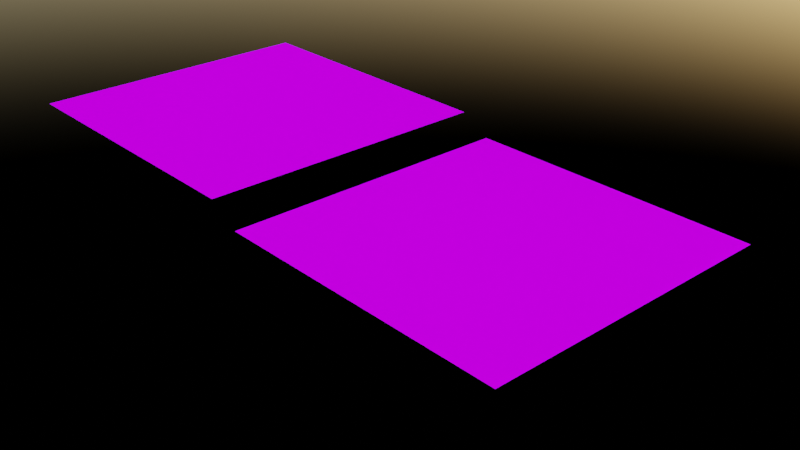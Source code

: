 # Source: materials.blend  (saved by Blender 3.3.6; exported with 4.5.12 LTS)
import bpy
from mathutils import Matrix  # noqa: F401  (used for matrix-valued properties, if any)

bpy.ops.wm.read_factory_settings(use_empty=True)
scene = bpy.context.scene
scene.name = 'Scene'

# ---- collections
col_collection = bpy.data.collections.new('Collection'); scene.collection.children.link(col_collection)

# ---- images (referenced by path relative to the original .blend; pixels are not part of the script)
import os
ASSET_DIR = os.environ.get("B2B_ASSET_DIR", "")  # directory of the original .blend (textures are referenced by path, not embedded)
HERE = os.path.dirname(os.path.abspath(__file__))  # packed textures are extracted next to this script under _unpacked/

def load_image(name, relpath, width, height, colorspace="sRGB"):
    """Load a texture the original file referenced (path relative to the .blend, or extracted next to this script)."""
    p = next((c for c in (os.path.join(HERE, relpath), os.path.join(ASSET_DIR, relpath)) if relpath and os.path.exists(c)), "")
    if p:
        img = bpy.data.images.load(p, check_existing=True)
        img.name = name
    else:  # same state as the original file: an image datablock whose file is absent (Cycles renders it pink)
        img = bpy.data.images.new(name, width, height)
        img.source = "FILE"
        img.filepath = "//" + (relpath or name)
    img.colorspace_settings.name = colorspace
    return img
img_vb2qdgwew_2k_roughness_jpg_001 = load_image('vb2qdgwew_2K_Roughness.jpg.001', 'soil_mud_vb2qdgwew/vb2qdgwew_2K_Roughness.jpg', 1024, 1024, 'sRGB')
img_vb2qdgwew_2k_albedo_jpg_001 = load_image('vb2qdgwew_2K_Albedo.jpg.001', 'soil_mud_vb2qdgwew/vb2qdgwew_2K_Albedo.jpg', 1024, 1024, 'sRGB')
img_vb2qdgwew_2k_ao_jpg = load_image('vb2qdgwew_2K_AO.jpg', 'soil_mud_vb2qdgwew/vb2qdgwew_2K_AO.jpg', 1024, 1024, 'Non-Color')
img_vb2qdgwew_2k_displacement_jpg = load_image('vb2qdgwew_2K_Displacement.jpg', 'soil_mud_vb2qdgwew/vb2qdgwew_2K_Displacement.jpg', 1024, 1024, 'Non-Color')
img_vb2qdgwew_2k_normal_jpg = load_image('vb2qdgwew_2K_Normal.jpg', 'soil_mud_vb2qdgwew/vb2qdgwew_2K_Normal.jpg', 1024, 1024, 'Non-Color')
img_td2jfcmt_2k_ao_jpg = load_image('td2jfcmt_2K_AO.jpg', 'Worn_Wood_Planks_td2jfcmt/Thumbs/2k/td2jfcmt_2K_AO.jpg', 1024, 1024, 'Non-Color')
img_td2jfcmt_2k_roughness_jpg = load_image('td2jfcmt_2K_Roughness.jpg', 'Worn_Wood_Planks_td2jfcmt/Thumbs/2k/td2jfcmt_2K_Roughness.jpg', 1024, 1024, 'Non-Color')
img_td2jfcmt_2k_albedo_jpg = load_image('td2jfcmt_2K_Albedo.jpg', 'Worn_Wood_Planks_td2jfcmt/Thumbs/2k/td2jfcmt_2K_Albedo.jpg', 1024, 1024, 'sRGB')
img_td2jfcmt_2k_normal_jpg = load_image('td2jfcmt_2K_Normal.jpg', 'Worn_Wood_Planks_td2jfcmt/Thumbs/2k/td2jfcmt_2K_Normal.jpg', 1024, 1024, 'Non-Color')
img_td2jfcmt_4k_displacement_jpg = load_image('td2jfcmt_4K_Displacement.jpg', 'Worn_Wood_Planks_td2jfcmt/td2jfcmt_4K_Displacement.jpg', 1024, 1024, 'sRGB')

# ---- materials (node trees are filled in below, after node groups)
mat_rocky_soil_vb2qdgwew = bpy.data.materials.new('Rocky_Soil_vb2qdgwew')
mat_rocky_soil_vb2qdgwew.displacement_method = 'BOTH'
mat_rocky_soil_vb2qdgwew.use_backface_culling = True
mat_worn_wood_planks_td2jfcmt = bpy.data.materials.new('Worn_Wood_Planks_td2jfcmt')
mat_worn_wood_planks_td2jfcmt.displacement_method = 'BOTH'

# ---- material node trees
mat_rocky_soil_vb2qdgwew.use_nodes = True; mat_rocky_soil_vb2qdgwew.node_tree.nodes.clear()
_N = mat_rocky_soil_vb2qdgwew.node_tree.nodes; _L = mat_rocky_soil_vb2qdgwew.node_tree.links
n0 = _N.new('ShaderNodeBsdfPrincipled'); n0.name = 'Principled BSDF'; n0.location = (10, 300)
n0.subsurface_method = 'RANDOM_WALK_SKIN'
n0.inputs[3].default_value = 1.45
n0.inputs[13].default_value = 0.0
n0.inputs[27].default_value = (0.0, 0.0, 0.0, 1.0)
n0.inputs[28].default_value = 1.0
n1 = _N.new('ShaderNodeNormalMap'); n1.name = 'Normal Map'; n1.location = (-250, -170)
n2 = _N.new('ShaderNodeMix'); n2.name = 'Mix (Legacy)'; n2.location = (-250, 320)
n2.data_type = 'RGBA'
n2.blend_type = 'MULTIPLY'
n3 = _N.new('ShaderNodeTexImage'); n3.name = 'Image Texture.002'; n3.location = (-632, -69)
n3.image = img_vb2qdgwew_2k_roughness_jpg_001
n4 = _N.new('ShaderNodeTexImage'); n4.name = 'Image Texture'; n4.location = (-654, 599)
n4.width = 300
n4.image = img_vb2qdgwew_2k_albedo_jpg_001
n5 = _N.new('ShaderNodeOutputMaterial'); n5.name = 'Material Output'; n5.location = (428, 215)
n6 = _N.new('ShaderNodeDisplacement'); n6.name = 'Displacement'; n6.location = (90, -380)
n6.inputs[2].default_value = 0.1
n7 = _N.new('ShaderNodeTexImage'); n7.name = 'Image Texture.001'; n7.location = (-632, 250)
n7.image = img_vb2qdgwew_2k_ao_jpg
n8 = _N.new('ShaderNodeTexImage'); n8.name = 'Image Texture.004'; n8.location = (-276, -458)
n8.image = img_vb2qdgwew_2k_displacement_jpg
n9 = _N.new('ShaderNodeTexImage'); n9.name = 'Image Texture.003'; n9.location = (-643, -383)
n9.image = img_vb2qdgwew_2k_normal_jpg
_L.new(n0.outputs[0], n5.inputs[0])
_L.new(n4.outputs[0], n2.inputs[6])
_L.new(n7.outputs[0], n2.inputs[7])
_L.new(n2.outputs[2], n0.inputs[0])
_L.new(n3.outputs[0], n0.inputs[2])
_L.new(n9.outputs[0], n1.inputs[1])
_L.new(n1.outputs[0], n0.inputs[5])
_L.new(n6.outputs[0], n5.inputs[2])
_L.new(n8.outputs[0], n6.inputs[0])
n5.is_active_output = True
mat_worn_wood_planks_td2jfcmt.use_nodes = True; mat_worn_wood_planks_td2jfcmt.node_tree.nodes.clear()
_N = mat_worn_wood_planks_td2jfcmt.node_tree.nodes; _L = mat_worn_wood_planks_td2jfcmt.node_tree.links
n0 = _N.new('NodeFrame'); n0.name = 'Frame'; n0.location = (-672, 540)
n0.label = 'Textures'
n0.width = 311
n1 = _N.new('ShaderNodeBsdfPrincipled'); n1.name = 'Principled BSDF'; n1.location = (10, 300)
n1.subsurface_method = 'RANDOM_WALK_SKIN'
n1.inputs[3].default_value = 1.45
n1.inputs[13].default_value = 0.0
n1.inputs[27].default_value = (0.0, 0.0, 0.0, 1.0)
n1.inputs[28].default_value = 1.0
n2 = _N.new('ShaderNodeMix'); n2.name = 'Mix (Legacy)'; n2.location = (-250, 320)
n2.data_type = 'RGBA'
n2.blend_type = 'MULTIPLY'
n3 = _N.new('ShaderNodeNormalMap'); n3.name = 'Normal Map'; n3.location = (-250, -170)
n4 = _N.new('ShaderNodeDisplacement'); n4.name = 'Displacement'; n4.location = (10, -400)
n4.inputs[1].default_value = 0.0
n4.inputs[2].default_value = 0.1
n5 = _N.new('ShaderNodeSeparateRGB'); n5.name = 'Separate RGB (Legacy)'; n5.location = (-250, -499)
n6 = _N.new('ShaderNodeOutputMaterial'); n6.name = 'Material Output'; n6.location = (300, 300)
n7 = _N.new('ShaderNodeMapping'); n7.name = 'Mapping'; n7.location = (-1237, -45)
n7.vector_type = 'TEXTURE'
n8 = _N.new('ShaderNodeTexCoord'); n8.name = 'Texture Coordinate'; n8.location = (-1461, -67)
n9 = _N.new('ShaderNodeTexImage'); n9.name = 'Image Texture.001'; n9.location = (41, -326)
n9.image = img_td2jfcmt_2k_ao_jpg
n10 = _N.new('ShaderNodeTexImage'); n10.name = 'Image Texture.002'; n10.location = (30, -629)
n10.image = img_td2jfcmt_2k_roughness_jpg
n11 = _N.new('ShaderNodeTexImage'); n11.name = 'Image Texture'; n11.location = (36, -30)
n11.width = 243
n11.image = img_td2jfcmt_2k_albedo_jpg
n12 = _N.new('ShaderNodeTexImage'); n12.name = 'Image Texture.003'; n12.location = (41, -938)
n12.image = img_td2jfcmt_2k_normal_jpg
n13 = _N.new('ShaderNodeTexImage'); n13.name = 'Image Texture.004'; n13.location = (41, -1266)
n13.image = img_td2jfcmt_4k_displacement_jpg
n9.parent = n0
n10.parent = n0
n11.parent = n0
n12.parent = n0
n13.parent = n0
_L.new(n1.outputs[0], n6.inputs[0])
_L.new(n8.outputs[2], n7.inputs[0])
_L.new(n7.outputs[0], n11.inputs[0])
_L.new(n7.outputs[0], n9.inputs[0])
_L.new(n11.outputs[0], n2.inputs[6])
_L.new(n9.outputs[0], n2.inputs[7])
_L.new(n2.outputs[2], n1.inputs[0])
_L.new(n10.outputs[0], n1.inputs[2])
_L.new(n7.outputs[0], n10.inputs[0])
_L.new(n7.outputs[0], n12.inputs[0])
_L.new(n12.outputs[0], n3.inputs[1])
_L.new(n3.outputs[0], n1.inputs[5])
_L.new(n7.outputs[0], n13.inputs[0])
_L.new(n13.outputs[0], n5.inputs[0])
_L.new(n5.outputs[0], n4.inputs[0])
_L.new(n4.outputs[0], n6.inputs[2])
n6.is_active_output = True

# ---- world
world_world = bpy.data.worlds.new('World'); scene.world = world_world
world_world.use_nodes = True; world_world.node_tree.nodes.clear()
_N = world_world.node_tree.nodes; _L = world_world.node_tree.links
n0 = _N.new('ShaderNodeOutputWorld'); n0.name = 'World Output'; n0.location = (300, 300)
n1 = _N.new('ShaderNodeBackground'); n1.name = 'Background'; n1.location = (10, 300)
n2 = _N.new('ShaderNodeTexSky'); n2.name = 'Sky Texture'; n2.location = (-190, 280)
_L.new(n1.outputs[0], n0.inputs[0])
_L.new(n2.outputs[0], n1.inputs[0])
n0.is_active_output = True
world_world.color = (0.05088, 0.05088, 0.05088)
world_world.use_sun_shadow = False
world_world.sun_shadow_jitter_overblur = 0.0

# ---- cameras
cam_camera = bpy.data.cameras.new('Camera')

# ---- meshes
me_plane = bpy.data.meshes.new('Plane')
me_plane.from_pydata([(-1.0, -1.0, 0.0), (1.0, -1.0, 0.0), (-1.0, 1.0, 0.0), (1.0, 1.0, 0.0)], [], [(0, 1, 3, 2)])
_uv = me_plane.uv_layers.new(name='UVMap')
_uv.uv.foreach_set('vector', [0.0, 0.0, 1.0, 0.0, 1.0, 1.0, 0.0, 1.0])
me_plane.materials.append(mat_rocky_soil_vb2qdgwew)
me_plane.update()
me_plane_001 = bpy.data.meshes.new('Plane.001')
me_plane_001.from_pydata([(-1.0, -1.0, 0.0), (1.0, -1.0, 0.0), (-1.0, 1.0, 0.0), (1.0, 1.0, 0.0)], [], [(0, 1, 3, 2)])
_uv = me_plane_001.uv_layers.new(name='UVMap')
_uv.uv.foreach_set('vector', [0.0, 0.0, 1.0, 0.0, 1.0, 1.0, 0.0, 1.0])
me_plane_001.materials.append(mat_worn_wood_planks_td2jfcmt)
me_plane_001.update()

# ---- objects
ob_plane = bpy.data.objects.new('Plane', me_plane)
ob_plane_001 = bpy.data.objects.new('Plane.001', me_plane_001)
ob_camera = bpy.data.objects.new('Camera', cam_camera)

# ---- transforms, parenting, visibility, modifiers, constraints
ob_plane.location = (2.631, 0.0, 0.0)
ob_plane.cycles.use_adaptive_subdivision = True
_m = ob_plane.modifiers.new('Subdivision', 'SUBSURF')
_m.subdivision_type = 'SIMPLE'
ob_plane_001.location = (0.4178, 0.0, 0.0)
ob_plane_001.cycles.use_adaptive_subdivision = True
_m = ob_plane_001.modifiers.new('Subdivision', 'SUBSURF')
_m.subdivision_type = 'SIMPLE'
ob_camera.location = (6.324, -3.97, 2.84)
ob_camera.rotation_euler = (1.095, -1.266e-06, 0.8405)
ob_camera.scale = (1.0, 1.0, 1.0)

# ---- collection membership
col_collection.objects.link(ob_plane)
col_collection.objects.link(ob_plane_001)
col_collection.objects.link(ob_camera)

# ---- scene / render settings (as saved in the file)
scene.camera = ob_camera
scene.frame_start = 1; scene.frame_end = 250; scene.frame_set(1)
scene.render.engine = 'CYCLES'
scene.cycles.feature_set = 'EXPERIMENTAL'
scene.cycles.sampling_pattern = 'TABULATED_SOBOL'
scene.cycles.use_light_tree = False
scene.view_settings.view_transform = 'Filmic'
bpy.context.view_layer.update()
